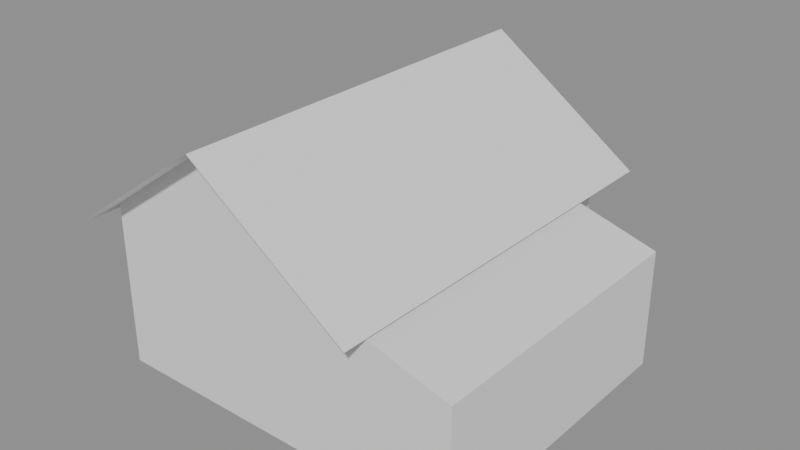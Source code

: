 # Source: barracks.blend  (saved by Blender 5.2.45; exported with 4.5.12 LTS)
import bpy
from mathutils import Matrix  # noqa: F401  (used for matrix-valued properties, if any)

bpy.ops.wm.read_factory_settings(use_empty=True)
scene = bpy.context.scene
scene.name = 'Scene'

# ---- meshes
me_barracks = bpy.data.meshes.new('barracks')
me_barracks.from_pydata([(-176.0, 0.0, 0.0), (0.0, 0.0, 0.0), (0.0, 240.0, 0.0), (-176.0, 240.0, 0.0), (-176.0, 0.0, 110.0), (0.0, 0.0, 110.0), (0.0, 240.0, 110.0), (-176.0, 240.0, 110.0), (-176.0, 0.0, 110.0), (0.0, 0.0, 110.0), (-88.0, 0.0, 172.0), (-176.0, 240.0, 110.0), (0.0, 240.0, 110.0), (-88.0, 240.0, 172.0), (-194.0, -18.0, 97.32), (-194.0, 258.0, 97.32), (-88.0, 258.0, 172.0), (-88.0, -18.0, 172.0), (18.0, -18.0, 97.32), (18.0, 258.0, 97.32), (-88.0, 258.0, 172.0), (-88.0, -18.0, 172.0), (0.0, 0.0, 0.0), (70.0, 0.0, 0.0), (70.0, 200.0, 0.0), (0.0, 200.0, 0.0), (0.0, 0.0, 100.0), (70.0, 0.0, 80.0), (70.0, 200.0, 80.0), (0.0, 200.0, 100.0)], [], [(0, 3, 2, 1), (4, 5, 6, 7), (0, 1, 5, 4), (1, 2, 6, 5), (2, 3, 7, 6), (3, 0, 4, 7), (10, 9, 8), (11, 12, 13), (17, 16, 15, 14), (18, 19, 20, 21), (22, 25, 24, 23), (26, 27, 28, 29), (22, 23, 27, 26), (23, 24, 28, 27), (24, 25, 29, 28)])
me_barracks.update()

# ---- objects
ob_barracks = bpy.data.objects.new('barracks', me_barracks)

# ---- transforms, parenting, visibility, modifiers, constraints
ob_barracks.location = (0.0, 0.0, 0.0)

# ---- collection membership
scene.collection.objects.link(ob_barracks)

# ---- scene / render settings (as saved in the file)
scene.frame_start = 1; scene.frame_end = 250; scene.frame_set(1)
scene.render.engine = 'BLENDER_EEVEE_NEXT'
scene.render.bake_bias = 0.0
scene.render.bake_samples = 0
scene.render.compositor_device = 'GPU'
scene.eevee.use_volume_custom_range = False
scene.eevee.fast_gi_thickness_near = 0.1
scene.eevee.fast_gi_thickness_far = 0.0
scene.eevee.ray_tracing_options.screen_trace_thickness = 0.1
bpy.context.view_layer.update()

# ---- added for rendering (the .blend has no active camera and no usable light): camera, sun + grey world if the file has none
cam_auto = bpy.data.cameras.new('AutoCamera')
cam_auto.lens = 50.0
cam_auto.sensor_width = 36.0
cam_auto.clip_end = 6801.53
ob_auto_camera = bpy.data.objects.new('AutoCamera', cam_auto)
scene.collection.objects.link(ob_auto_camera)
ob_auto_camera.location = (325.553, -345.064, 396.043)
ob_auto_camera.rotation_euler = (1.09748, -7.21219e-08, 0.694738)
scene.camera = ob_auto_camera
light_auto_sun = bpy.data.lights.new('AutoSun', 'SUN')
light_auto_sun.energy = 3.0
light_auto_sun.angle = 0.0523599
ob_auto_sun = bpy.data.objects.new('AutoSun', light_auto_sun)
scene.collection.objects.link(ob_auto_sun)
ob_auto_sun.rotation_euler = (0.872665, 0.174533, 0.523599)
if scene.world is None:
    world_auto = bpy.data.worlds.new('AutoWorld')
    world_auto.color = (0.3, 0.3, 0.3)
    scene.world = world_auto
bpy.context.view_layer.update()
